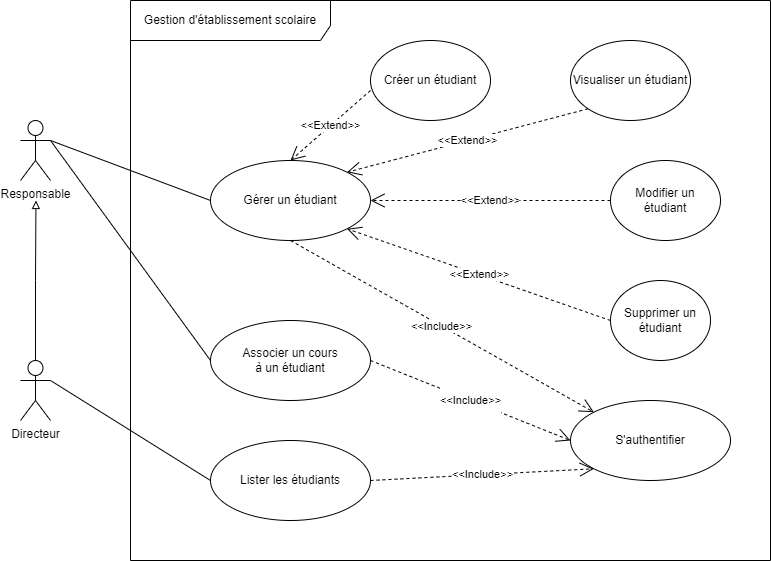

The diagram above was exported from draw.io. Its source (the exported page's mxGraphModel, read from the mxfile embedded in the PNG):
<mxGraphModel dx="1374" dy="754" grid="1" gridSize="10" guides="1" tooltips="1" connect="1" arrows="1" fold="1" page="1" pageScale="1" pageWidth="827" pageHeight="1169" math="0" shadow="0">
  <root>
    <mxCell id="0" />
    <mxCell id="1" parent="0" />
    <mxCell id="qdf_mOrGkHAhyOf-ajJ--49" style="edgeStyle=orthogonalEdgeStyle;rounded=0;orthogonalLoop=1;jettySize=auto;html=1;exitX=0.5;exitY=0;exitDx=0;exitDy=0;exitPerimeter=0;endArrow=block;endFill=0;" parent="1" source="qdf_mOrGkHAhyOf-ajJ--28" edge="1">
      <mxGeometry relative="1" as="geometry">
        <mxPoint x="65.47058823529414" y="240" as="targetPoint" />
      </mxGeometry>
    </mxCell>
    <mxCell id="qdf_mOrGkHAhyOf-ajJ--52" style="edgeStyle=none;rounded=0;orthogonalLoop=1;jettySize=auto;html=1;exitX=1;exitY=0.3333333333333333;exitDx=0;exitDy=0;exitPerimeter=0;entryX=0;entryY=0.5;entryDx=0;entryDy=0;endArrow=none;endFill=0;" parent="1" source="qdf_mOrGkHAhyOf-ajJ--28" target="qdf_mOrGkHAhyOf-ajJ--34" edge="1">
      <mxGeometry relative="1" as="geometry" />
    </mxCell>
    <mxCell id="qdf_mOrGkHAhyOf-ajJ--28" value="Directeur" style="shape=umlActor;verticalLabelPosition=bottom;verticalAlign=top;html=1;outlineConnect=0;" parent="1" vertex="1">
      <mxGeometry x="50" y="400" width="30" height="60" as="geometry" />
    </mxCell>
    <mxCell id="qdf_mOrGkHAhyOf-ajJ--29" value="Gestion d'établissement scolaire" style="shape=umlFrame;whiteSpace=wrap;html=1;width=200;height=40;" parent="1" vertex="1">
      <mxGeometry x="160" y="40" width="640" height="560" as="geometry" />
    </mxCell>
    <mxCell id="qdf_mOrGkHAhyOf-ajJ--50" style="rounded=0;orthogonalLoop=1;jettySize=auto;html=1;exitX=1;exitY=0.3333333333333333;exitDx=0;exitDy=0;exitPerimeter=0;entryX=0;entryY=0.5;entryDx=0;entryDy=0;endArrow=none;endFill=0;" parent="1" source="qdf_mOrGkHAhyOf-ajJ--32" target="qdf_mOrGkHAhyOf-ajJ--33" edge="1">
      <mxGeometry relative="1" as="geometry" />
    </mxCell>
    <mxCell id="qdf_mOrGkHAhyOf-ajJ--51" style="edgeStyle=none;rounded=0;orthogonalLoop=1;jettySize=auto;html=1;exitX=1;exitY=0.3333333333333333;exitDx=0;exitDy=0;exitPerimeter=0;entryX=0;entryY=0.5;entryDx=0;entryDy=0;endArrow=none;endFill=0;" parent="1" source="qdf_mOrGkHAhyOf-ajJ--32" target="qdf_mOrGkHAhyOf-ajJ--35" edge="1">
      <mxGeometry relative="1" as="geometry" />
    </mxCell>
    <mxCell id="qdf_mOrGkHAhyOf-ajJ--32" value="Responsable" style="shape=umlActor;verticalLabelPosition=bottom;verticalAlign=top;html=1;" parent="1" vertex="1">
      <mxGeometry x="50" y="160" width="30" height="60" as="geometry" />
    </mxCell>
    <mxCell id="qdf_mOrGkHAhyOf-ajJ--33" value="Gérer un étudiant" style="ellipse;whiteSpace=wrap;html=1;" parent="1" vertex="1">
      <mxGeometry x="240" y="200" width="160" height="80" as="geometry" />
    </mxCell>
    <mxCell id="qdf_mOrGkHAhyOf-ajJ--34" value="Lister les étudiants" style="ellipse;whiteSpace=wrap;html=1;" parent="1" vertex="1">
      <mxGeometry x="240" y="480" width="160" height="80" as="geometry" />
    </mxCell>
    <mxCell id="qdf_mOrGkHAhyOf-ajJ--35" value="Associer un cours&lt;br&gt;à un étudiant" style="ellipse;whiteSpace=wrap;html=1;" parent="1" vertex="1">
      <mxGeometry x="240" y="360" width="160" height="80" as="geometry" />
    </mxCell>
    <mxCell id="qdf_mOrGkHAhyOf-ajJ--36" value="S'authentifier" style="ellipse;whiteSpace=wrap;html=1;" parent="1" vertex="1">
      <mxGeometry x="600" y="440" width="160" height="80" as="geometry" />
    </mxCell>
    <mxCell id="qdf_mOrGkHAhyOf-ajJ--37" value="Créer un étudiant" style="ellipse;whiteSpace=wrap;html=1;" parent="1" vertex="1">
      <mxGeometry x="400" y="80" width="120" height="80" as="geometry" />
    </mxCell>
    <mxCell id="qdf_mOrGkHAhyOf-ajJ--38" value="Modifier un&lt;br&gt;étudiant" style="ellipse;whiteSpace=wrap;html=1;" parent="1" vertex="1">
      <mxGeometry x="640" y="200" width="110" height="80" as="geometry" />
    </mxCell>
    <mxCell id="qdf_mOrGkHAhyOf-ajJ--39" value="Supprimer un étudiant" style="ellipse;whiteSpace=wrap;html=1;" parent="1" vertex="1">
      <mxGeometry x="640" y="320" width="100" height="80" as="geometry" />
    </mxCell>
    <mxCell id="qdf_mOrGkHAhyOf-ajJ--40" value="Visualiser un étudiant" style="ellipse;whiteSpace=wrap;html=1;" parent="1" vertex="1">
      <mxGeometry x="600" y="80" width="120" height="80" as="geometry" />
    </mxCell>
    <mxCell id="qdf_mOrGkHAhyOf-ajJ--41" value="&amp;lt;&amp;lt;Include&amp;gt;&amp;gt;" style="endArrow=open;endSize=12;dashed=1;html=1;rounded=0;exitX=0.5;exitY=1;exitDx=0;exitDy=0;entryX=0;entryY=0;entryDx=0;entryDy=0;" parent="1" source="qdf_mOrGkHAhyOf-ajJ--33" target="qdf_mOrGkHAhyOf-ajJ--36" edge="1">
      <mxGeometry width="160" relative="1" as="geometry">
        <mxPoint x="330" y="370" as="sourcePoint" />
        <mxPoint x="490" y="370" as="targetPoint" />
      </mxGeometry>
    </mxCell>
    <mxCell id="qdf_mOrGkHAhyOf-ajJ--42" value="&#10;&#10;&lt;span style=&quot;color: rgb(0, 0, 0); font-family: helvetica; font-size: 11px; font-style: normal; font-weight: 400; letter-spacing: normal; text-align: center; text-indent: 0px; text-transform: none; word-spacing: 0px; background-color: rgb(255, 255, 255); display: inline; float: none;&quot;&gt;&amp;lt;&amp;lt;Include&amp;gt;&amp;gt;&lt;/span&gt;&#10;&#10;" style="endArrow=open;endSize=12;dashed=1;html=1;rounded=0;exitX=1;exitY=0.5;exitDx=0;exitDy=0;entryX=0;entryY=0.5;entryDx=0;entryDy=0;" parent="1" source="qdf_mOrGkHAhyOf-ajJ--35" target="qdf_mOrGkHAhyOf-ajJ--36" edge="1">
      <mxGeometry width="160" relative="1" as="geometry">
        <mxPoint x="430" y="285" as="sourcePoint" />
        <mxPoint x="640" y="350" as="targetPoint" />
      </mxGeometry>
    </mxCell>
    <mxCell id="qdf_mOrGkHAhyOf-ajJ--43" value="&#10;&#10;&lt;span style=&quot;color: rgb(0, 0, 0); font-family: helvetica; font-size: 11px; font-style: normal; font-weight: 400; letter-spacing: normal; text-align: center; text-indent: 0px; text-transform: none; word-spacing: 0px; background-color: rgb(255, 255, 255); display: inline; float: none;&quot;&gt;&amp;lt;&amp;lt;Include&amp;gt;&amp;gt;&lt;/span&gt;&#10;&#10;" style="endArrow=open;endSize=12;dashed=1;html=1;rounded=0;exitX=1;exitY=0.5;exitDx=0;exitDy=0;entryX=0;entryY=1;entryDx=0;entryDy=0;" parent="1" source="qdf_mOrGkHAhyOf-ajJ--34" target="qdf_mOrGkHAhyOf-ajJ--36" edge="1">
      <mxGeometry width="160" relative="1" as="geometry">
        <mxPoint x="430" y="405" as="sourcePoint" />
        <mxPoint x="570" y="385" as="targetPoint" />
      </mxGeometry>
    </mxCell>
    <mxCell id="qdf_mOrGkHAhyOf-ajJ--44" value="&amp;lt;&amp;lt;Extend&amp;gt;&amp;gt;" style="endArrow=open;endSize=12;dashed=1;html=1;rounded=0;exitX=0;exitY=0.625;exitDx=0;exitDy=0;entryX=0.5;entryY=0;entryDx=0;entryDy=0;exitPerimeter=0;" parent="1" source="qdf_mOrGkHAhyOf-ajJ--37" target="qdf_mOrGkHAhyOf-ajJ--33" edge="1">
      <mxGeometry width="160" relative="1" as="geometry">
        <mxPoint x="430" y="285" as="sourcePoint" />
        <mxPoint x="590.5025253169417" y="360.25126265847086" as="targetPoint" />
      </mxGeometry>
    </mxCell>
    <mxCell id="qdf_mOrGkHAhyOf-ajJ--45" value="&amp;lt;&amp;lt;Extend&amp;gt;&amp;gt;" style="endArrow=open;endSize=12;dashed=1;html=1;rounded=0;exitX=0;exitY=1;exitDx=0;exitDy=0;entryX=1;entryY=0;entryDx=0;entryDy=0;" parent="1" source="qdf_mOrGkHAhyOf-ajJ--40" target="qdf_mOrGkHAhyOf-ajJ--33" edge="1">
      <mxGeometry width="160" relative="1" as="geometry">
        <mxPoint x="235" y="200" as="sourcePoint" />
        <mxPoint x="310.5025253169417" y="260.25126265847086" as="targetPoint" />
      </mxGeometry>
    </mxCell>
    <mxCell id="qdf_mOrGkHAhyOf-ajJ--46" value="&amp;lt;&amp;lt;Extend&amp;gt;&amp;gt;" style="endArrow=open;endSize=12;dashed=1;html=1;rounded=0;exitX=0;exitY=0.5;exitDx=0;exitDy=0;entryX=1;entryY=0.5;entryDx=0;entryDy=0;" parent="1" source="qdf_mOrGkHAhyOf-ajJ--38" target="qdf_mOrGkHAhyOf-ajJ--33" edge="1">
      <mxGeometry width="160" relative="1" as="geometry">
        <mxPoint x="355" y="150" as="sourcePoint" />
        <mxPoint x="360" y="250" as="targetPoint" />
      </mxGeometry>
    </mxCell>
    <mxCell id="qdf_mOrGkHAhyOf-ajJ--47" value="&amp;lt;&amp;lt;Extend&amp;gt;&amp;gt;" style="endArrow=open;endSize=12;dashed=1;html=1;rounded=0;exitX=0;exitY=0.5;exitDx=0;exitDy=0;entryX=1;entryY=1;entryDx=0;entryDy=0;" parent="1" source="qdf_mOrGkHAhyOf-ajJ--39" target="qdf_mOrGkHAhyOf-ajJ--33" edge="1">
      <mxGeometry width="160" relative="1" as="geometry">
        <mxPoint x="505" y="180" as="sourcePoint" />
        <mxPoint x="409.4974746830583" y="260.25126265847086" as="targetPoint" />
      </mxGeometry>
    </mxCell>
  </root>
</mxGraphModel>